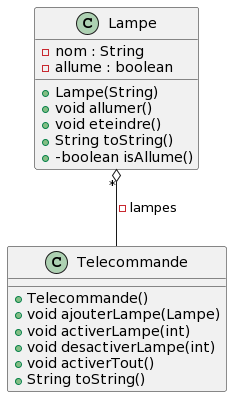

The diagram above was rendered by PlantUML. Its source (embedded in the PNG):
@startuml
class Lampe{
  -nom : String
  -allume : boolean
  +Lampe(String)
  +void allumer()
  +void eteindre()
  +String toString()
  +-boolean isAllume()
}

class Telecommande{
  +Telecommande()
  +void ajouterLampe(Lampe)
  +void activerLampe(int)
  +void desactiverLampe(int)
  +void activerTout()
  +String toString()
}

Lampe "*" o-- Telecommande : -lampes
@enduml